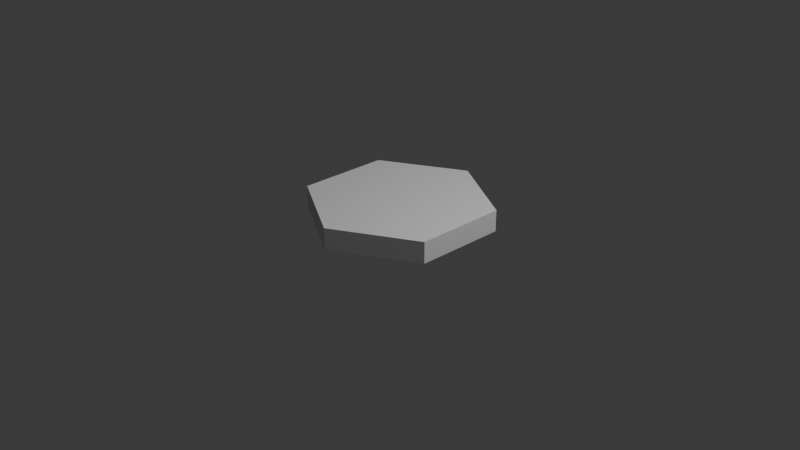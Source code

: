 # Source: HexagonDoor.blend  (saved by Blender 4.4.32; exported with 4.5.12 LTS)
import bpy
from mathutils import Matrix  # noqa: F401  (used for matrix-valued properties, if any)

bpy.ops.wm.read_factory_settings(use_empty=True)
scene = bpy.context.scene
scene.name = 'Scene'

# ---- collections
col_collection = bpy.data.collections.new('Collection'); scene.collection.children.link(col_collection)

# ---- world
world_world = bpy.data.worlds.new('World'); scene.world = world_world
world_world.use_nodes = True; world_world.node_tree.nodes.clear()
_N = world_world.node_tree.nodes; _L = world_world.node_tree.links
n0 = _N.new('ShaderNodeOutputWorld'); n0.name = 'World Output'; n0.location = (300, 300)
n1 = _N.new('ShaderNodeBackground'); n1.name = 'Background'; n1.location = (10, 300)
n1.inputs[0].default_value = (0.05088, 0.05088, 0.05088, 1.0)
_L.new(n1.outputs[0], n0.inputs[0])
n0.is_active_output = True
world_world.color = (0.05088, 0.05088, 0.05088)
world_world.sun_shadow_jitter_overblur = 0.0

# ---- cameras
cam_camera = bpy.data.cameras.new('Camera')
cam_camera.clip_end = 100.0
cam_camera.ortho_scale = 7.314

# ---- lights
light_light = bpy.data.lights.new('Light', 'POINT')
light_light.energy = 1000.0
light_light.shadow_soft_size = 0.1

# ---- meshes
me_cylinder = bpy.data.meshes.new('Cylinder')
me_cylinder.from_pydata([(0.0, 0.9872, -0.1148), (0.0, 0.9872, 0.1148), (0.8607, 0.4936, -0.1148), (0.8607, 0.4936, 0.1148), (0.8607, -0.4936, -0.1148), (0.8607, -0.4936, 0.1148), (0.0, -0.9872, -0.1148), (0.0, -0.9872, 0.1148), (-0.8607, -0.4936, -0.1148), (-0.8607, -0.4936, 0.1148), (-0.8607, 0.4936, -0.1148), (-0.8607, 0.4936, 0.1148), (0.0, 0.0, 0.1148), (0.0, 0.0, -0.1148)], [], [(0, 1, 3, 2), (2, 3, 5, 4), (4, 5, 7, 6), (6, 7, 9, 8), (3, 12, 5), (8, 9, 11, 10), (10, 11, 1, 0), (0, 13, 10), (7, 12, 9), (5, 12, 7), (11, 12, 1), (12, 3, 1), (9, 12, 11), (10, 13, 8), (8, 13, 6), (6, 13, 4), (4, 13, 2), (2, 13, 0)])
_uv = me_cylinder.uv_layers.new(name='UVMap')
_uv.uv.foreach_set('vector', [1.0, 0.5, 1.0, 1.0, 0.8333, 1.0, 0.8333, 0.5, 0.8333, 0.5, 0.8333, 1.0, 0.6667, 1.0, 0.6667, 0.5, 0.6667, 0.5, 0.6667, 1.0, 0.5, 1.0, 0.5, 0.5, 0.5, 0.5, 0.5, 1.0, 0.3333, 1.0, 0.3333, 0.5, 0.4578, 0.37, 0.25, 0.25, 0.4578, 0.13, 0.3333, 0.5, 0.3333, 1.0, 0.1667, 1.0, 0.1667, 0.5, 0.1667, 0.5, 0.1667, 1.0, -8.941e-08, 1.0, -8.941e-08, 0.5, 0.75, 0.49, 0.75, 0.25, 0.5422, 0.37, 0.25, 0.01, 0.25, 0.25, 0.04215, 0.13, 0.4578, 0.13, 0.25, 0.25, 0.25, 0.01, 0.04215, 0.37, 0.25, 0.25, 0.25, 0.49, 0.25, 0.25, 0.4578, 0.37, 0.25, 0.49, 0.04215, 0.13, 0.25, 0.25, 0.04215, 0.37, 0.5422, 0.37, 0.75, 0.25, 0.5422, 0.13, 0.5422, 0.13, 0.75, 0.25, 0.75, 0.01, 0.75, 0.01, 0.75, 0.25, 0.9578, 0.13, 0.9578, 0.13, 0.75, 0.25, 0.9578, 0.37, 0.9578, 0.37, 0.75, 0.25, 0.75, 0.49])
me_cylinder.update()

# ---- objects
ob_light = bpy.data.objects.new('Light', light_light)
ob_camera = bpy.data.objects.new('Camera', cam_camera)
ob_cylinder = bpy.data.objects.new('Cylinder', me_cylinder)

# ---- transforms, parenting, visibility, modifiers, constraints
ob_light.location = (4.076, 1.005, 5.904)
ob_light.rotation_euler = (0.6503, 0.05522, 1.866)
ob_light.lock_rotations_4d = False
ob_light.empty_display_type = 'ARROWS'
ob_light.color = (0.0, 0.0, 0.0, 0.0)
ob_light.lineart.crease_threshold = 0.0
ob_camera.location = (7.359, -6.926, 4.958)
ob_camera.rotation_euler = (1.109, 0.0, 0.8149)
ob_camera.lock_rotations_4d = False
ob_camera.empty_display_type = 'ARROWS'
ob_camera.color = (0.0, 0.0, 0.0, 0.0)
ob_camera.display_type = 'WIRE'
ob_camera.lineart.crease_threshold = 0.0
ob_cylinder.location = (-0.001255, 0.00754, 0.1148)

# ---- collection membership
col_collection.objects.link(ob_light)
col_collection.objects.link(ob_camera)
col_collection.objects.link(ob_cylinder)

# ---- scene / render settings (as saved in the file)
scene.camera = ob_camera
scene.frame_start = 1; scene.frame_end = 250; scene.frame_set(1)
scene.render.engine = 'BLENDER_EEVEE_NEXT'
bpy.context.view_layer.update()
